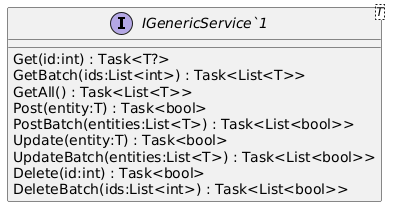

The diagram above was rendered by PlantUML. Its source (embedded in the PNG):
@startuml
interface "IGenericService`1"<T> {
    Get(id:int) : Task<T?>
    GetBatch(ids:List<int>) : Task<List<T>>
    GetAll() : Task<List<T>>
    Post(entity:T) : Task<bool>
    PostBatch(entities:List<T>) : Task<List<bool>>
    Update(entity:T) : Task<bool>
    UpdateBatch(entities:List<T>) : Task<List<bool>>
    Delete(id:int) : Task<bool>
    DeleteBatch(ids:List<int>) : Task<List<bool>>
}
@enduml